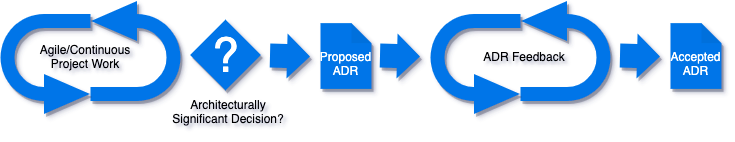

The diagram above was exported from draw.io. Its source (the exported page's mxGraphModel, read from the mxfile embedded in the PNG):
<mxGraphModel dx="946" dy="606" grid="1" gridSize="10" guides="1" tooltips="1" connect="1" arrows="1" fold="1" page="1" pageScale="1" pageWidth="827" pageHeight="1169" math="0" shadow="0">
  <root>
    <mxCell id="0" />
    <mxCell id="1" parent="0" />
    <mxCell id="2" value="" style="html=1;shadow=1;dashed=0;align=center;verticalAlign=middle;shape=mxgraph.arrows2.uTurnArrow;dy=7;arrowHead=40;dx2=46;rotation=-180;flipV=1;fillColor=#0075E8;strokeColor=none;" vertex="1" parent="1">
      <mxGeometry x="150" y="158.5" width="90" height="100" as="geometry" />
    </mxCell>
    <mxCell id="3" value="" style="html=1;shadow=1;dashed=0;align=center;verticalAlign=middle;shape=mxgraph.arrows2.uTurnArrow;dy=7;arrowHead=40;dx2=46;rotation=0;flipV=1;fillColor=#0075E8;strokeColor=none;" vertex="1" parent="1">
      <mxGeometry x="60" y="171.5" width="90" height="100" as="geometry" />
    </mxCell>
    <mxCell id="4" value="" style="shape=flexArrow;endArrow=classic;html=1;width=24;endSize=7.33;fillColor=#0075E8;shadow=1;strokeColor=none;" edge="1" parent="1">
      <mxGeometry width="50" height="50" relative="1" as="geometry">
        <mxPoint x="329" y="213" as="sourcePoint" />
        <mxPoint x="370" y="214" as="targetPoint" />
      </mxGeometry>
    </mxCell>
    <mxCell id="5" value="Agile/Continuous&lt;br&gt;Project Work" style="text;html=1;strokeColor=none;fillColor=none;align=center;verticalAlign=middle;whiteSpace=wrap;rounded=0;" vertex="1" parent="1">
      <mxGeometry x="70" y="203.5" width="150" height="20" as="geometry" />
    </mxCell>
    <mxCell id="6" value="" style="rounded=0;whiteSpace=wrap;html=1;rotation=-45;fillColor=#0075E8;shadow=1;strokeColor=none;" vertex="1" parent="1">
      <mxGeometry x="260" y="187.5" width="50" height="50" as="geometry" />
    </mxCell>
    <mxCell id="7" value="?" style="text;html=1;align=center;verticalAlign=middle;whiteSpace=wrap;rounded=0;fontSize=48;fontColor=#FFFFFF;" vertex="1" parent="1">
      <mxGeometry x="263" y="195.75" width="44" height="33.5" as="geometry" />
    </mxCell>
    <mxCell id="8" value="Architecturally Significant Decision?" style="text;html=1;strokeColor=none;fillColor=none;align=center;verticalAlign=middle;whiteSpace=wrap;rounded=0;fontSize=12;" vertex="1" parent="1">
      <mxGeometry x="227.5" y="248.5" width="120" height="40" as="geometry" />
    </mxCell>
    <mxCell id="9" value="ADR Feedback" style="text;html=1;strokeColor=none;fillColor=none;align=center;verticalAlign=middle;whiteSpace=wrap;rounded=0;" vertex="1" parent="1">
      <mxGeometry x="509" y="203.5" width="150" height="20" as="geometry" />
    </mxCell>
    <mxCell id="10" value="&lt;br&gt;Proposed&lt;br&gt;ADR" style="shape=note;whiteSpace=wrap;html=1;backgroundOutline=1;darkOpacity=0.05;fontSize=12;size=20;fillColor=#0075E8;shadow=1;fontColor=#FFFFFF;strokeColor=none;" vertex="1" parent="1">
      <mxGeometry x="380" y="180.63" width="51" height="65.75" as="geometry" />
    </mxCell>
    <mxCell id="11" value="" style="shape=flexArrow;endArrow=classic;html=1;width=24;endSize=7.33;fillColor=#0075E8;shadow=1;strokeColor=none;" edge="1" parent="1">
      <mxGeometry width="50" height="50" relative="1" as="geometry">
        <mxPoint x="439" y="213" as="sourcePoint" />
        <mxPoint x="480" y="214" as="targetPoint" />
      </mxGeometry>
    </mxCell>
    <mxCell id="12" value="" style="shape=flexArrow;endArrow=classic;html=1;width=24;endSize=7.33;fillColor=#0075E8;shadow=1;strokeColor=none;" edge="1" parent="1">
      <mxGeometry width="50" height="50" relative="1" as="geometry">
        <mxPoint x="679" y="213" as="sourcePoint" />
        <mxPoint x="720" y="214" as="targetPoint" />
      </mxGeometry>
    </mxCell>
    <mxCell id="13" value="&lt;br&gt;Accepted&lt;br&gt;ADR" style="shape=note;whiteSpace=wrap;html=1;backgroundOutline=1;darkOpacity=0.05;fontSize=12;size=20;fillColor=#0075E8;shadow=1;fontColor=#FFFFFF;strokeColor=none;" vertex="1" parent="1">
      <mxGeometry x="730" y="180.63" width="51" height="65.75" as="geometry" />
    </mxCell>
    <mxCell id="14" value="" style="html=1;shadow=1;dashed=0;align=center;verticalAlign=middle;shape=mxgraph.arrows2.uTurnArrow;dy=7;arrowHead=40;dx2=46;rotation=-180;flipV=1;fillColor=#0075E8;strokeColor=none;" vertex="1" parent="1">
      <mxGeometry x="580" y="158.5" width="90" height="100" as="geometry" />
    </mxCell>
    <mxCell id="15" value="" style="html=1;shadow=1;dashed=0;align=center;verticalAlign=middle;shape=mxgraph.arrows2.uTurnArrow;dy=7;arrowHead=40;dx2=46;rotation=0;flipV=1;fillColor=#0075E8;strokeColor=none;" vertex="1" parent="1">
      <mxGeometry x="490" y="171.5" width="90" height="100" as="geometry" />
    </mxCell>
  </root>
</mxGraphModel>